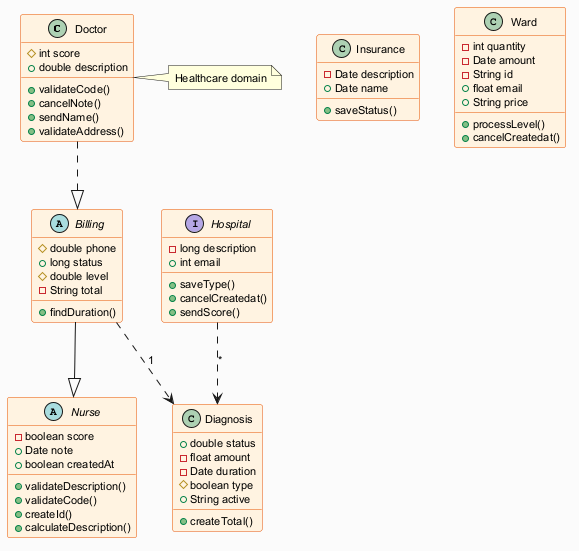

The diagram above was rendered by PlantUML. Its source (embedded in the PNG):
@startuml
skinparam backgroundColor #FAFAFA
skinparam classBackgroundColor #FFF3E0
skinparam classBorderColor #E65100
skinparam defaultFontSize 11
class Doctor {
  #int score
  +double description
  +validateCode()
  +cancelNote()
  +sendName()
  +validateAddress()
}
class Insurance {
  -Date description
  +Date name
  +saveStatus()
}
class Diagnosis {
  +double status
  -float amount
  -Date duration
  #boolean type
  +String active
  +createTotal()
}
abstract class Billing {
  #double phone
  +long status
  #double level
  -String total
  +findDuration()
}
class Ward {
  -int quantity
  -Date amount
  -String id
  +float email
  +String price
  +processLevel()
  +cancelCreatedat()
}
abstract class Nurse {
  -boolean score
  +Date note
  +boolean createdAt
  +validateDescription()
  +validateCode()
  +createId()
  +calculateDescription()
}
interface Hospital {
  -long description
  +int email
  +saveType()
  +cancelCreatedat()
  +sendScore()
}
Billing --|> Nurse
Doctor ..|> Billing
Billing ..> Diagnosis : "1"
Hospital ..> Diagnosis : "*"
note right of Doctor : Healthcare domain
@enduml